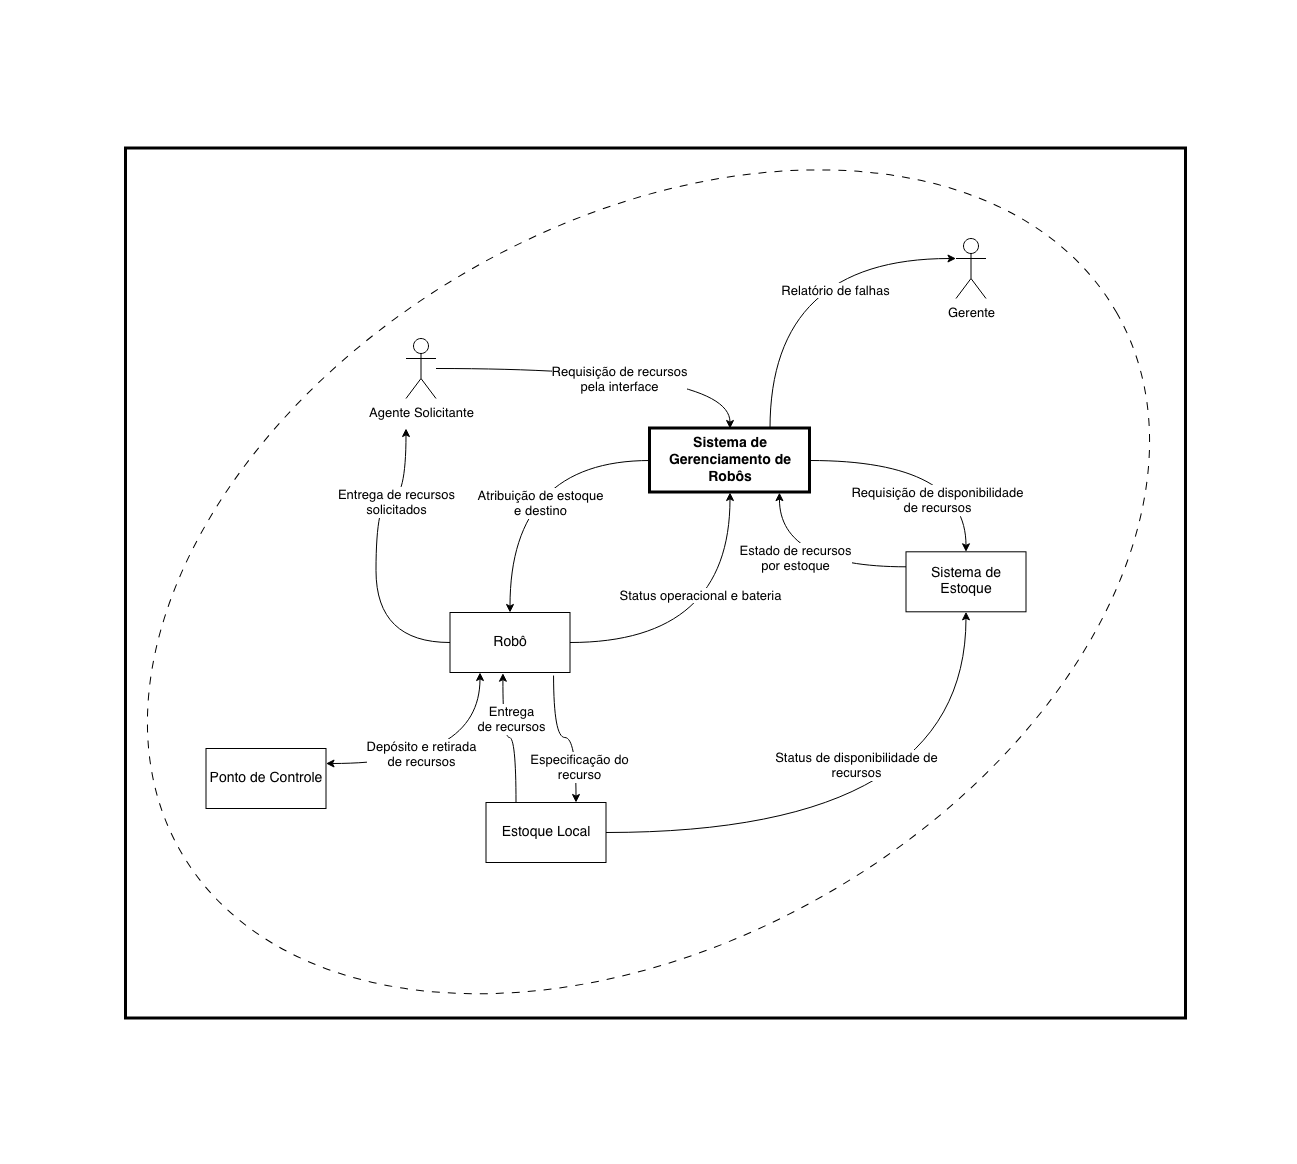

The diagram above was exported from draw.io. Its source (the exported page's mxGraphModel, read from the mxfile embedded in the PNG):
<mxGraphModel dx="3570" dy="2475" grid="0" gridSize="10" guides="1" tooltips="1" connect="1" arrows="1" fold="1" page="1" pageScale="1" pageWidth="1920" pageHeight="1200" math="0" shadow="0">
  <root>
    <mxCell id="0" />
    <mxCell id="1" parent="0" />
    <mxCell id="04NG--ZXwBIPATTmJzsa-67" parent="1" style="rounded=0;whiteSpace=wrap;html=1;strokeWidth=3;" value="" vertex="1">
      <mxGeometry height="870" width="1060" x="-1482.5" y="-1050" as="geometry" />
    </mxCell>
    <mxCell id="04NG--ZXwBIPATTmJzsa-38" parent="1" style="ellipse;whiteSpace=wrap;html=1;fillColor=none;dashed=1;dashPattern=8 8;rotation=-30;" value="" vertex="1">
      <mxGeometry height="718.66" width="1080" x="-1500" y="-976.03" as="geometry" />
    </mxCell>
    <mxCell id="04NG--ZXwBIPATTmJzsa-15" edge="1" parent="1" source="04NG--ZXwBIPATTmJzsa-1" style="edgeStyle=orthogonalEdgeStyle;rounded=0;orthogonalLoop=1;jettySize=auto;html=1;entryX=0.5;entryY=0;entryDx=0;entryDy=0;curved=1;" target="04NG--ZXwBIPATTmJzsa-14">
      <mxGeometry relative="1" as="geometry" />
    </mxCell>
    <mxCell id="04NG--ZXwBIPATTmJzsa-21" connectable="0" parent="04NG--ZXwBIPATTmJzsa-15" style="edgeLabel;html=1;align=center;verticalAlign=middle;resizable=0;points=[];fontSize=13;" value="&lt;div&gt;Atribuição de estoque&lt;/div&gt;&lt;div&gt;e destino&lt;/div&gt;" vertex="1">
      <mxGeometry relative="1" x="0.2087" y="15" as="geometry">
        <mxPoint x="15" y="5" as="offset" />
      </mxGeometry>
    </mxCell>
    <mxCell id="04NG--ZXwBIPATTmJzsa-30" edge="1" parent="1" source="04NG--ZXwBIPATTmJzsa-1" style="edgeStyle=orthogonalEdgeStyle;rounded=0;orthogonalLoop=1;jettySize=auto;html=1;curved=1;" target="04NG--ZXwBIPATTmJzsa-11">
      <mxGeometry relative="1" as="geometry" />
    </mxCell>
    <mxCell id="04NG--ZXwBIPATTmJzsa-31" connectable="0" parent="04NG--ZXwBIPATTmJzsa-30" style="edgeLabel;html=1;align=center;verticalAlign=middle;resizable=0;points=[];fontSize=13;" value="&lt;div&gt;Requisição de disponibilidade&lt;/div&gt;&lt;div&gt;de recursos&lt;/div&gt;" vertex="1">
      <mxGeometry relative="1" x="0.025" as="geometry">
        <mxPoint y="39" as="offset" />
      </mxGeometry>
    </mxCell>
    <mxCell id="04NG--ZXwBIPATTmJzsa-1" parent="1" style="rounded=0;whiteSpace=wrap;html=1;strokeWidth=3;" value="&lt;font style=&quot;font-size: 14px;&quot;&gt;&lt;b&gt;Sistema de Gerenciamento de Robôs&lt;/b&gt;&lt;/font&gt;" vertex="1">
      <mxGeometry height="64" width="160" x="-958.5" y="-770" as="geometry" />
    </mxCell>
    <mxCell id="04NG--ZXwBIPATTmJzsa-54" edge="1" parent="1" source="04NG--ZXwBIPATTmJzsa-2" style="edgeStyle=orthogonalEdgeStyle;rounded=0;orthogonalLoop=1;jettySize=auto;html=1;curved=1;" target="04NG--ZXwBIPATTmJzsa-1">
      <mxGeometry relative="1" as="geometry" />
    </mxCell>
    <mxCell id="04NG--ZXwBIPATTmJzsa-55" connectable="0" parent="04NG--ZXwBIPATTmJzsa-54" style="edgeLabel;html=1;align=center;verticalAlign=middle;resizable=0;points=[];fontSize=13;" value="&lt;div&gt;Requisição de recursos&lt;/div&gt;&lt;div&gt;pela interface&lt;/div&gt;" vertex="1">
      <mxGeometry relative="1" x="-0.0787" y="-21" as="geometry">
        <mxPoint x="19" y="-11" as="offset" />
      </mxGeometry>
    </mxCell>
    <mxCell id="04NG--ZXwBIPATTmJzsa-2" parent="1" style="shape=umlActor;verticalLabelPosition=bottom;verticalAlign=top;html=1;outlineConnect=0;" value="&lt;font style=&quot;font-size: 13px;&quot;&gt;Agente Solicitante&lt;/font&gt;" vertex="1">
      <mxGeometry height="60" width="30" x="-1202.5" y="-860" as="geometry" />
    </mxCell>
    <mxCell id="04NG--ZXwBIPATTmJzsa-11" parent="1" style="rounded=0;whiteSpace=wrap;html=1;" value="&lt;font style=&quot;font-size: 14px;&quot;&gt;Sistema de Estoque&lt;/font&gt;" vertex="1">
      <mxGeometry height="60" width="120" x="-702.5" y="-646.7" as="geometry" />
    </mxCell>
    <mxCell id="04NG--ZXwBIPATTmJzsa-19" edge="1" parent="1" source="04NG--ZXwBIPATTmJzsa-14" style="edgeStyle=orthogonalEdgeStyle;rounded=0;orthogonalLoop=1;jettySize=auto;html=1;curved=1;" target="04NG--ZXwBIPATTmJzsa-1">
      <mxGeometry relative="1" as="geometry" />
    </mxCell>
    <mxCell id="04NG--ZXwBIPATTmJzsa-20" connectable="0" parent="04NG--ZXwBIPATTmJzsa-19" style="edgeLabel;html=1;align=center;verticalAlign=middle;resizable=0;points=[];fontSize=13;" value="Status operacional e bateria" vertex="1">
      <mxGeometry relative="1" x="0.344" y="15" as="geometry">
        <mxPoint x="-15" as="offset" />
      </mxGeometry>
    </mxCell>
    <mxCell id="04NG--ZXwBIPATTmJzsa-22" edge="1" parent="1" source="04NG--ZXwBIPATTmJzsa-14" style="edgeStyle=orthogonalEdgeStyle;rounded=0;orthogonalLoop=1;jettySize=auto;html=1;curved=1;">
      <mxGeometry relative="1" as="geometry">
        <Array as="points">
          <mxPoint x="-1232.5" y="-556" />
          <mxPoint x="-1232.5" y="-700" />
          <mxPoint x="-1202.5" y="-700" />
        </Array>
        <mxPoint x="-1202.5" y="-770" as="targetPoint" />
      </mxGeometry>
    </mxCell>
    <mxCell id="04NG--ZXwBIPATTmJzsa-23" connectable="0" parent="04NG--ZXwBIPATTmJzsa-22" style="edgeLabel;html=1;align=center;verticalAlign=middle;resizable=0;points=[];fontSize=13;" value="&lt;div&gt;Entrega de recursos&lt;/div&gt;&lt;div&gt;solicitados&lt;/div&gt;" vertex="1">
      <mxGeometry relative="1" x="0.1922" y="-26" as="geometry">
        <mxPoint x="-6" y="-25" as="offset" />
      </mxGeometry>
    </mxCell>
    <mxCell id="04NG--ZXwBIPATTmJzsa-33" edge="1" parent="1" source="04NG--ZXwBIPATTmJzsa-14" style="edgeStyle=orthogonalEdgeStyle;rounded=0;orthogonalLoop=1;jettySize=auto;html=1;exitX=0.25;exitY=1;exitDx=0;exitDy=0;entryX=1;entryY=0.25;entryDx=0;entryDy=0;curved=1;startArrow=classic;startFill=1;" target="04NG--ZXwBIPATTmJzsa-32">
      <mxGeometry relative="1" as="geometry" />
    </mxCell>
    <mxCell id="04NG--ZXwBIPATTmJzsa-34" connectable="0" parent="04NG--ZXwBIPATTmJzsa-33" style="edgeLabel;html=1;align=center;verticalAlign=middle;resizable=0;points=[];fontSize=13;" value="&lt;div&gt;Depósito e retirada&lt;/div&gt;&lt;div&gt;de recursos&lt;/div&gt;" vertex="1">
      <mxGeometry relative="1" x="0.2343" y="-10" as="geometry">
        <mxPoint x="1" as="offset" />
      </mxGeometry>
    </mxCell>
    <mxCell id="04NG--ZXwBIPATTmJzsa-62" edge="1" parent="1" source="04NG--ZXwBIPATTmJzsa-14" style="edgeStyle=orthogonalEdgeStyle;rounded=0;orthogonalLoop=1;jettySize=auto;html=1;exitX=0.863;exitY=1.051;exitDx=0;exitDy=0;entryX=0.75;entryY=0;entryDx=0;entryDy=0;curved=1;exitPerimeter=0;" target="04NG--ZXwBIPATTmJzsa-25">
      <mxGeometry relative="1" as="geometry" />
    </mxCell>
    <mxCell id="04NG--ZXwBIPATTmJzsa-63" connectable="0" parent="04NG--ZXwBIPATTmJzsa-62" style="edgeLabel;html=1;align=center;verticalAlign=middle;resizable=0;points=[];fontSize=13;" value="&lt;div&gt;Especificação do&lt;/div&gt;&lt;div&gt;recurso&lt;/div&gt;" vertex="1">
      <mxGeometry relative="1" x="0.513" y="3" as="geometry">
        <mxPoint as="offset" />
      </mxGeometry>
    </mxCell>
    <mxCell id="04NG--ZXwBIPATTmJzsa-14" parent="1" style="rounded=0;whiteSpace=wrap;html=1;" value="&lt;font style=&quot;font-size: 14px;&quot;&gt;Robô&lt;/font&gt;" vertex="1">
      <mxGeometry height="60" width="120" x="-1158.5" y="-586" as="geometry" />
    </mxCell>
    <mxCell id="04NG--ZXwBIPATTmJzsa-26" edge="1" parent="1" source="04NG--ZXwBIPATTmJzsa-25" style="edgeStyle=orthogonalEdgeStyle;rounded=0;orthogonalLoop=1;jettySize=auto;html=1;entryX=0.5;entryY=1;entryDx=0;entryDy=0;curved=1;" target="04NG--ZXwBIPATTmJzsa-11">
      <mxGeometry relative="1" as="geometry" />
    </mxCell>
    <mxCell id="04NG--ZXwBIPATTmJzsa-29" connectable="0" parent="04NG--ZXwBIPATTmJzsa-26" style="edgeLabel;html=1;align=center;verticalAlign=middle;resizable=0;points=[];fontSize=13;" value="&lt;div&gt;Status de disponibilidade de&lt;/div&gt;&lt;div&gt;recursos&lt;/div&gt;" vertex="1">
      <mxGeometry relative="1" x="-0.1409" y="69" as="geometry">
        <mxPoint y="1" as="offset" />
      </mxGeometry>
    </mxCell>
    <mxCell id="04NG--ZXwBIPATTmJzsa-45" edge="1" parent="1" source="04NG--ZXwBIPATTmJzsa-25" style="edgeStyle=orthogonalEdgeStyle;rounded=0;orthogonalLoop=1;jettySize=auto;html=1;exitX=0.25;exitY=0;exitDx=0;exitDy=0;entryX=0.441;entryY=1.012;entryDx=0;entryDy=0;curved=1;entryPerimeter=0;" target="04NG--ZXwBIPATTmJzsa-14">
      <mxGeometry relative="1" as="geometry" />
    </mxCell>
    <mxCell id="04NG--ZXwBIPATTmJzsa-47" connectable="0" parent="04NG--ZXwBIPATTmJzsa-45" style="edgeLabel;html=1;align=center;verticalAlign=middle;resizable=0;points=[];fontSize=13;" value="&lt;div&gt;Entrega&lt;/div&gt;&lt;div&gt;de recursos&lt;/div&gt;" vertex="1">
      <mxGeometry relative="1" x="0.0692" y="-3" as="geometry">
        <mxPoint x="6" y="-16" as="offset" />
      </mxGeometry>
    </mxCell>
    <mxCell id="04NG--ZXwBIPATTmJzsa-25" parent="1" style="rounded=0;whiteSpace=wrap;html=1;" value="&lt;font style=&quot;font-size: 14px;&quot;&gt;Estoque Local&lt;/font&gt;" vertex="1">
      <mxGeometry height="60" width="120" x="-1122.5" y="-396" as="geometry" />
    </mxCell>
    <mxCell id="04NG--ZXwBIPATTmJzsa-32" parent="1" style="rounded=0;whiteSpace=wrap;html=1;" value="&lt;font style=&quot;font-size: 14px;&quot;&gt;Ponto de Controle&lt;/font&gt;" vertex="1">
      <mxGeometry height="60" width="120" x="-1402.5" y="-450" as="geometry" />
    </mxCell>
    <mxCell id="04NG--ZXwBIPATTmJzsa-39" parent="1" style="shape=umlActor;verticalLabelPosition=bottom;verticalAlign=top;html=1;outlineConnect=0;" value="&lt;font style=&quot;font-size: 13px;&quot;&gt;Gerente&lt;/font&gt;" vertex="1">
      <mxGeometry height="60" width="30" x="-652.5" y="-960" as="geometry" />
    </mxCell>
    <mxCell id="04NG--ZXwBIPATTmJzsa-41" edge="1" parent="1" source="04NG--ZXwBIPATTmJzsa-1" style="edgeStyle=orthogonalEdgeStyle;rounded=0;orthogonalLoop=1;jettySize=auto;html=1;exitX=0.75;exitY=0;exitDx=0;exitDy=0;entryX=0;entryY=0.3333333333333333;entryDx=0;entryDy=0;entryPerimeter=0;curved=1;" target="04NG--ZXwBIPATTmJzsa-39">
      <mxGeometry relative="1" as="geometry" />
    </mxCell>
    <mxCell id="04NG--ZXwBIPATTmJzsa-42" connectable="0" parent="04NG--ZXwBIPATTmJzsa-41" style="edgeLabel;html=1;align=center;verticalAlign=middle;resizable=0;points=[];fontSize=13;" value="Relatório de falhas" vertex="1">
      <mxGeometry relative="1" x="0.3218" y="-31" as="geometry">
        <mxPoint as="offset" />
      </mxGeometry>
    </mxCell>
    <mxCell id="04NG--ZXwBIPATTmJzsa-64" edge="1" parent="1" source="04NG--ZXwBIPATTmJzsa-11" style="edgeStyle=orthogonalEdgeStyle;rounded=0;orthogonalLoop=1;jettySize=auto;html=1;exitX=0;exitY=0.25;exitDx=0;exitDy=0;entryX=0.809;entryY=1.002;entryDx=0;entryDy=0;entryPerimeter=0;curved=1;" target="04NG--ZXwBIPATTmJzsa-1">
      <mxGeometry relative="1" as="geometry" />
    </mxCell>
    <mxCell id="04NG--ZXwBIPATTmJzsa-65" connectable="0" parent="04NG--ZXwBIPATTmJzsa-64" style="edgeLabel;html=1;align=center;verticalAlign=middle;resizable=0;points=[];fontSize=13;" value="&lt;div&gt;Estado de recursos&lt;/div&gt;&lt;div&gt;por estoque&lt;/div&gt;" vertex="1">
      <mxGeometry relative="1" x="0.1104" y="-9" as="geometry">
        <mxPoint as="offset" />
      </mxGeometry>
    </mxCell>
  </root>
</mxGraphModel>